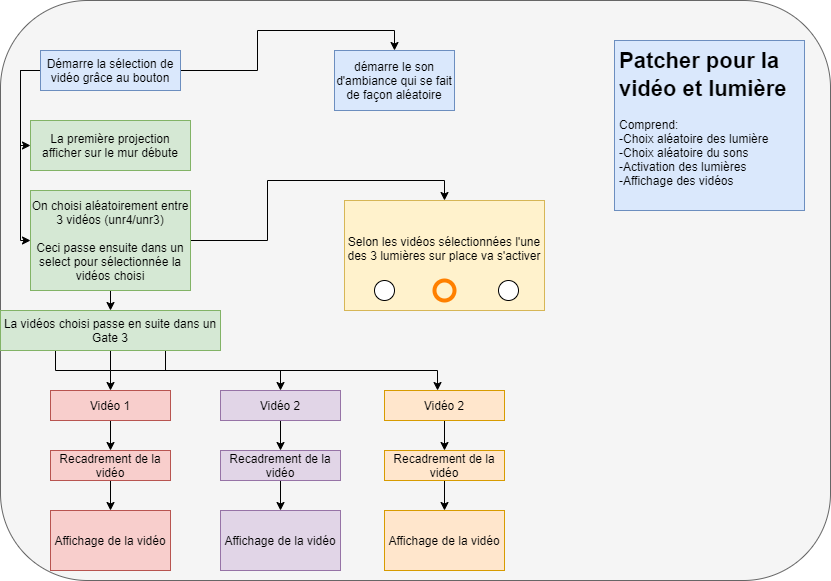

The diagram above was exported from draw.io. Its source (the exported page's mxGraphModel, read from the mxfile embedded in the PNG):
<mxGraphModel dx="1019" dy="1661" grid="1" gridSize="10" guides="1" tooltips="1" connect="1" arrows="1" fold="1" page="1" pageScale="1" pageWidth="827" pageHeight="1169" math="0" shadow="0">
  <root>
    <mxCell id="0" />
    <mxCell id="1" parent="0" />
    <mxCell id="D3YSubOJK6jNHiULLbIg-39" value="" style="rounded=1;whiteSpace=wrap;html=1;strokeColor=#666666;strokeWidth=1;fillColor=#f5f5f5;fontColor=#333333;" parent="1" vertex="1">
      <mxGeometry x="10" y="-30" width="830" height="580" as="geometry" />
    </mxCell>
    <mxCell id="D3YSubOJK6jNHiULLbIg-3" style="edgeStyle=orthogonalEdgeStyle;rounded=0;orthogonalLoop=1;jettySize=auto;html=1;exitX=0;exitY=0.5;exitDx=0;exitDy=0;entryX=0;entryY=0.5;entryDx=0;entryDy=0;" parent="1" source="D3YSubOJK6jNHiULLbIg-1" target="D3YSubOJK6jNHiULLbIg-2" edge="1">
      <mxGeometry relative="1" as="geometry" />
    </mxCell>
    <mxCell id="uXTUP1gX4_uMTmzgHJTk-5" style="edgeStyle=orthogonalEdgeStyle;rounded=0;orthogonalLoop=1;jettySize=auto;html=1;exitX=0;exitY=0.5;exitDx=0;exitDy=0;entryX=0;entryY=0.5;entryDx=0;entryDy=0;" edge="1" parent="1" source="D3YSubOJK6jNHiULLbIg-1" target="uXTUP1gX4_uMTmzgHJTk-4">
      <mxGeometry relative="1" as="geometry" />
    </mxCell>
    <mxCell id="uXTUP1gX4_uMTmzgHJTk-6" style="edgeStyle=orthogonalEdgeStyle;rounded=0;orthogonalLoop=1;jettySize=auto;html=1;exitX=1;exitY=0.5;exitDx=0;exitDy=0;entryX=0.5;entryY=0;entryDx=0;entryDy=0;" edge="1" parent="1" source="D3YSubOJK6jNHiULLbIg-1" target="uXTUP1gX4_uMTmzgHJTk-2">
      <mxGeometry relative="1" as="geometry" />
    </mxCell>
    <mxCell id="D3YSubOJK6jNHiULLbIg-1" value="Démarre la sélection de vidéo grâce au bouton" style="rounded=0;whiteSpace=wrap;html=1;fillColor=#dae8fc;strokeColor=#6c8ebf;" parent="1" vertex="1">
      <mxGeometry x="50" y="20" width="140" height="40" as="geometry" />
    </mxCell>
    <mxCell id="D3YSubOJK6jNHiULLbIg-14" style="edgeStyle=orthogonalEdgeStyle;rounded=0;orthogonalLoop=1;jettySize=auto;html=1;exitX=0.5;exitY=1;exitDx=0;exitDy=0;entryX=0.5;entryY=0;entryDx=0;entryDy=0;" parent="1" source="D3YSubOJK6jNHiULLbIg-2" target="D3YSubOJK6jNHiULLbIg-13" edge="1">
      <mxGeometry relative="1" as="geometry" />
    </mxCell>
    <mxCell id="uXTUP1gX4_uMTmzgHJTk-1" style="edgeStyle=orthogonalEdgeStyle;rounded=0;orthogonalLoop=1;jettySize=auto;html=1;exitX=1;exitY=0.5;exitDx=0;exitDy=0;entryX=0.5;entryY=0;entryDx=0;entryDy=0;" edge="1" parent="1" source="D3YSubOJK6jNHiULLbIg-2" target="D3YSubOJK6jNHiULLbIg-5">
      <mxGeometry relative="1" as="geometry" />
    </mxCell>
    <mxCell id="D3YSubOJK6jNHiULLbIg-2" value="On choisi aléatoirement entre 3 vidéos (unr4/unr3)&lt;br&gt;&lt;br&gt;Ceci passe ensuite dans un select pour sélectionnée la vidéos choisi" style="rounded=0;whiteSpace=wrap;html=1;fillColor=#d5e8d4;strokeColor=#82b366;" parent="1" vertex="1">
      <mxGeometry x="40" y="160" width="160" height="100" as="geometry" />
    </mxCell>
    <mxCell id="D3YSubOJK6jNHiULLbIg-5" value="Selon les vidéos sélectionnées l'une des 3 lumières sur place va s'activer&lt;br&gt;&amp;nbsp;" style="rounded=0;whiteSpace=wrap;html=1;fillColor=#fff2cc;strokeColor=#d6b656;" parent="1" vertex="1">
      <mxGeometry x="354" y="170" width="200" height="110" as="geometry" />
    </mxCell>
    <mxCell id="D3YSubOJK6jNHiULLbIg-8" value="" style="ellipse;whiteSpace=wrap;html=1;aspect=fixed;" parent="1" vertex="1">
      <mxGeometry x="384" y="250" width="20" height="20" as="geometry" />
    </mxCell>
    <mxCell id="D3YSubOJK6jNHiULLbIg-9" value="" style="ellipse;whiteSpace=wrap;html=1;aspect=fixed;fillColor=#fff2cc;strokeColor=#FF8000;strokeWidth=4;" parent="1" vertex="1">
      <mxGeometry x="444" y="250" width="20" height="20" as="geometry" />
    </mxCell>
    <mxCell id="D3YSubOJK6jNHiULLbIg-10" value="" style="ellipse;whiteSpace=wrap;html=1;aspect=fixed;" parent="1" vertex="1">
      <mxGeometry x="508" y="250" width="20" height="20" as="geometry" />
    </mxCell>
    <mxCell id="D3YSubOJK6jNHiULLbIg-29" style="edgeStyle=orthogonalEdgeStyle;rounded=0;orthogonalLoop=1;jettySize=auto;html=1;exitX=0.25;exitY=1;exitDx=0;exitDy=0;entryX=0.5;entryY=0;entryDx=0;entryDy=0;" parent="1" source="D3YSubOJK6jNHiULLbIg-13" target="D3YSubOJK6jNHiULLbIg-15" edge="1">
      <mxGeometry relative="1" as="geometry" />
    </mxCell>
    <mxCell id="D3YSubOJK6jNHiULLbIg-30" style="edgeStyle=orthogonalEdgeStyle;rounded=0;orthogonalLoop=1;jettySize=auto;html=1;exitX=0.5;exitY=1;exitDx=0;exitDy=0;entryX=0.5;entryY=0;entryDx=0;entryDy=0;" parent="1" source="D3YSubOJK6jNHiULLbIg-13" target="D3YSubOJK6jNHiULLbIg-19" edge="1">
      <mxGeometry relative="1" as="geometry">
        <Array as="points">
          <mxPoint x="120" y="340" />
          <mxPoint x="290" y="340" />
        </Array>
      </mxGeometry>
    </mxCell>
    <mxCell id="D3YSubOJK6jNHiULLbIg-31" style="edgeStyle=orthogonalEdgeStyle;rounded=0;orthogonalLoop=1;jettySize=auto;html=1;exitX=0.75;exitY=1;exitDx=0;exitDy=0;entryX=0.442;entryY=0;entryDx=0;entryDy=0;entryPerimeter=0;" parent="1" source="D3YSubOJK6jNHiULLbIg-13" target="D3YSubOJK6jNHiULLbIg-25" edge="1">
      <mxGeometry relative="1" as="geometry" />
    </mxCell>
    <mxCell id="D3YSubOJK6jNHiULLbIg-13" value="La vidéos choisi passe en suite dans un Gate 3" style="rounded=0;whiteSpace=wrap;html=1;strokeWidth=1;fillColor=#d5e8d4;strokeColor=#82b366;" parent="1" vertex="1">
      <mxGeometry x="10" y="280" width="220" height="40" as="geometry" />
    </mxCell>
    <mxCell id="D3YSubOJK6jNHiULLbIg-33" style="edgeStyle=orthogonalEdgeStyle;rounded=0;orthogonalLoop=1;jettySize=auto;html=1;exitX=0.5;exitY=1;exitDx=0;exitDy=0;entryX=0.5;entryY=0;entryDx=0;entryDy=0;" parent="1" source="D3YSubOJK6jNHiULLbIg-15" target="D3YSubOJK6jNHiULLbIg-16" edge="1">
      <mxGeometry relative="1" as="geometry" />
    </mxCell>
    <mxCell id="D3YSubOJK6jNHiULLbIg-15" value="Vidéo 1" style="rounded=0;whiteSpace=wrap;html=1;strokeColor=#b85450;strokeWidth=1;fillColor=#f8cecc;" parent="1" vertex="1">
      <mxGeometry x="60" y="360" width="120" height="30" as="geometry" />
    </mxCell>
    <mxCell id="D3YSubOJK6jNHiULLbIg-34" style="edgeStyle=orthogonalEdgeStyle;rounded=0;orthogonalLoop=1;jettySize=auto;html=1;exitX=0.5;exitY=1;exitDx=0;exitDy=0;entryX=0.5;entryY=0;entryDx=0;entryDy=0;" parent="1" source="D3YSubOJK6jNHiULLbIg-16" target="D3YSubOJK6jNHiULLbIg-17" edge="1">
      <mxGeometry relative="1" as="geometry" />
    </mxCell>
    <mxCell id="D3YSubOJK6jNHiULLbIg-16" value="Recadrement de la vidéo" style="rounded=0;whiteSpace=wrap;html=1;strokeColor=#b85450;strokeWidth=1;fillColor=#f8cecc;" parent="1" vertex="1">
      <mxGeometry x="60" y="420" width="120" height="30" as="geometry" />
    </mxCell>
    <mxCell id="D3YSubOJK6jNHiULLbIg-17" value="Affichage de la vidéo" style="rounded=0;whiteSpace=wrap;html=1;strokeColor=#b85450;strokeWidth=1;fillColor=#f8cecc;" parent="1" vertex="1">
      <mxGeometry x="60" y="480" width="120" height="60" as="geometry" />
    </mxCell>
    <mxCell id="D3YSubOJK6jNHiULLbIg-35" style="edgeStyle=orthogonalEdgeStyle;rounded=0;orthogonalLoop=1;jettySize=auto;html=1;exitX=0.5;exitY=1;exitDx=0;exitDy=0;entryX=0.5;entryY=0;entryDx=0;entryDy=0;" parent="1" source="D3YSubOJK6jNHiULLbIg-19" target="D3YSubOJK6jNHiULLbIg-20" edge="1">
      <mxGeometry relative="1" as="geometry" />
    </mxCell>
    <mxCell id="D3YSubOJK6jNHiULLbIg-19" value="Vidéo 2" style="rounded=0;whiteSpace=wrap;html=1;strokeColor=#9673a6;strokeWidth=1;fillColor=#e1d5e7;" parent="1" vertex="1">
      <mxGeometry x="230" y="360" width="120" height="30" as="geometry" />
    </mxCell>
    <mxCell id="D3YSubOJK6jNHiULLbIg-36" style="edgeStyle=orthogonalEdgeStyle;rounded=0;orthogonalLoop=1;jettySize=auto;html=1;exitX=0.5;exitY=1;exitDx=0;exitDy=0;entryX=0.5;entryY=0;entryDx=0;entryDy=0;" parent="1" source="D3YSubOJK6jNHiULLbIg-20" target="D3YSubOJK6jNHiULLbIg-21" edge="1">
      <mxGeometry relative="1" as="geometry" />
    </mxCell>
    <mxCell id="D3YSubOJK6jNHiULLbIg-20" value="Recadrement de la vidéo" style="rounded=0;whiteSpace=wrap;html=1;strokeColor=#9673a6;strokeWidth=1;fillColor=#e1d5e7;" parent="1" vertex="1">
      <mxGeometry x="230" y="420" width="120" height="30" as="geometry" />
    </mxCell>
    <mxCell id="D3YSubOJK6jNHiULLbIg-21" value="Affichage de la vidéo" style="rounded=0;whiteSpace=wrap;html=1;strokeColor=#9673a6;strokeWidth=1;fillColor=#e1d5e7;" parent="1" vertex="1">
      <mxGeometry x="230" y="480" width="120" height="60" as="geometry" />
    </mxCell>
    <mxCell id="D3YSubOJK6jNHiULLbIg-37" style="edgeStyle=orthogonalEdgeStyle;rounded=0;orthogonalLoop=1;jettySize=auto;html=1;exitX=0.5;exitY=1;exitDx=0;exitDy=0;entryX=0.5;entryY=0;entryDx=0;entryDy=0;" parent="1" source="D3YSubOJK6jNHiULLbIg-25" target="D3YSubOJK6jNHiULLbIg-26" edge="1">
      <mxGeometry relative="1" as="geometry" />
    </mxCell>
    <mxCell id="D3YSubOJK6jNHiULLbIg-25" value="Vidéo 2" style="rounded=0;whiteSpace=wrap;html=1;strokeColor=#d79b00;strokeWidth=1;fillColor=#ffe6cc;" parent="1" vertex="1">
      <mxGeometry x="394" y="360" width="120" height="30" as="geometry" />
    </mxCell>
    <mxCell id="D3YSubOJK6jNHiULLbIg-38" style="edgeStyle=orthogonalEdgeStyle;rounded=0;orthogonalLoop=1;jettySize=auto;html=1;exitX=0.5;exitY=1;exitDx=0;exitDy=0;entryX=0.5;entryY=0;entryDx=0;entryDy=0;" parent="1" source="D3YSubOJK6jNHiULLbIg-26" target="D3YSubOJK6jNHiULLbIg-27" edge="1">
      <mxGeometry relative="1" as="geometry" />
    </mxCell>
    <mxCell id="D3YSubOJK6jNHiULLbIg-26" value="Recadrement de la vidéo" style="rounded=0;whiteSpace=wrap;html=1;strokeColor=#d79b00;strokeWidth=1;fillColor=#ffe6cc;" parent="1" vertex="1">
      <mxGeometry x="394" y="420" width="120" height="30" as="geometry" />
    </mxCell>
    <mxCell id="D3YSubOJK6jNHiULLbIg-27" value="Affichage de la vidéo" style="rounded=0;whiteSpace=wrap;html=1;strokeColor=#d79b00;strokeWidth=1;fillColor=#ffe6cc;" parent="1" vertex="1">
      <mxGeometry x="394" y="480" width="120" height="60" as="geometry" />
    </mxCell>
    <mxCell id="D3YSubOJK6jNHiULLbIg-41" value="&lt;h1&gt;&lt;font style=&quot;font-size: 22px&quot;&gt;Patcher pour la vidéo et lumière&lt;/font&gt;&lt;/h1&gt;&lt;div&gt;Comprend:&lt;/div&gt;&lt;div&gt;-Choix aléatoire des lumière&lt;/div&gt;&lt;div&gt;-Choix aléatoire du sons&lt;br&gt;&lt;/div&gt;&lt;div&gt;-Activation des lumières&lt;/div&gt;&lt;div&gt;-Affichage des vidéos&lt;/div&gt;" style="text;html=1;strokeColor=#6c8ebf;fillColor=#dae8fc;spacing=5;spacingTop=-20;whiteSpace=wrap;overflow=hidden;rounded=0;" parent="1" vertex="1">
      <mxGeometry x="624" y="10" width="190" height="170" as="geometry" />
    </mxCell>
    <mxCell id="uXTUP1gX4_uMTmzgHJTk-2" value="démarre le son d'ambiance qui se fait de façon aléatoire" style="rounded=0;whiteSpace=wrap;html=1;fillColor=#dae8fc;strokeColor=#6c8ebf;" vertex="1" parent="1">
      <mxGeometry x="344" y="20" width="120" height="60" as="geometry" />
    </mxCell>
    <mxCell id="uXTUP1gX4_uMTmzgHJTk-4" value="La première projection afficher sur le mur débute" style="rounded=0;whiteSpace=wrap;html=1;fillColor=#d5e8d4;strokeColor=#82b366;" vertex="1" parent="1">
      <mxGeometry x="40" y="90" width="160" height="50" as="geometry" />
    </mxCell>
  </root>
</mxGraphModel>